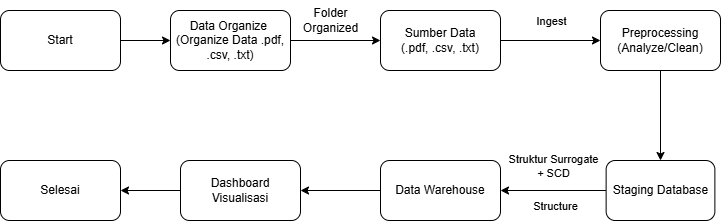

The diagram above was exported from draw.io. Its source (the exported page's mxGraphModel, read from the mxfile embedded in the PNG):
<mxGraphModel dx="705" dy="824" grid="1" gridSize="10" guides="1" tooltips="1" connect="1" arrows="1" fold="1" page="1" pageScale="1" pageWidth="850" pageHeight="1100" math="0" shadow="0">
  <root>
    <mxCell id="0" />
    <mxCell id="1" parent="0" />
    <mxCell id="-zmE9RuXVdpx_5UVGZKK-3" style="edgeStyle=orthogonalEdgeStyle;rounded=0;orthogonalLoop=1;jettySize=auto;html=1;entryX=0;entryY=0.5;entryDx=0;entryDy=0;" edge="1" parent="1" source="-zmE9RuXVdpx_5UVGZKK-1" target="-zmE9RuXVdpx_5UVGZKK-2">
      <mxGeometry relative="1" as="geometry" />
    </mxCell>
    <mxCell id="-zmE9RuXVdpx_5UVGZKK-9" value="Ingest" style="edgeLabel;html=1;align=center;verticalAlign=middle;resizable=0;points=[];" vertex="1" connectable="0" parent="-zmE9RuXVdpx_5UVGZKK-3">
      <mxGeometry x="0.08" y="-3" relative="1" as="geometry">
        <mxPoint x="-4" y="-23" as="offset" />
      </mxGeometry>
    </mxCell>
    <mxCell id="-zmE9RuXVdpx_5UVGZKK-1" value="Sumber Data&lt;br&gt;(.pdf, .csv, .txt)" style="rounded=1;whiteSpace=wrap;html=1;" vertex="1" parent="1">
      <mxGeometry x="420" y="80" width="120" height="60" as="geometry" />
    </mxCell>
    <mxCell id="-zmE9RuXVdpx_5UVGZKK-11" value="" style="edgeStyle=orthogonalEdgeStyle;rounded=0;orthogonalLoop=1;jettySize=auto;html=1;" edge="1" parent="1" source="-zmE9RuXVdpx_5UVGZKK-2" target="-zmE9RuXVdpx_5UVGZKK-10">
      <mxGeometry relative="1" as="geometry" />
    </mxCell>
    <mxCell id="-zmE9RuXVdpx_5UVGZKK-2" value="Preprocessing&lt;br&gt;(Analyze/Clean)" style="rounded=1;whiteSpace=wrap;html=1;" vertex="1" parent="1">
      <mxGeometry x="640" y="80" width="120" height="60" as="geometry" />
    </mxCell>
    <mxCell id="-zmE9RuXVdpx_5UVGZKK-5" style="edgeStyle=orthogonalEdgeStyle;rounded=0;orthogonalLoop=1;jettySize=auto;html=1;entryX=0;entryY=0.5;entryDx=0;entryDy=0;" edge="1" parent="1" source="-zmE9RuXVdpx_5UVGZKK-4" target="-zmE9RuXVdpx_5UVGZKK-1">
      <mxGeometry relative="1" as="geometry" />
    </mxCell>
    <mxCell id="-zmE9RuXVdpx_5UVGZKK-4" value="Data Organize&amp;nbsp;&lt;br&gt;(Organize Data .pdf, .csv, .txt)" style="rounded=1;whiteSpace=wrap;html=1;" vertex="1" parent="1">
      <mxGeometry x="210" y="80" width="120" height="60" as="geometry" />
    </mxCell>
    <mxCell id="-zmE9RuXVdpx_5UVGZKK-7" style="edgeStyle=orthogonalEdgeStyle;rounded=0;orthogonalLoop=1;jettySize=auto;html=1;" edge="1" parent="1" source="-zmE9RuXVdpx_5UVGZKK-6" target="-zmE9RuXVdpx_5UVGZKK-4">
      <mxGeometry relative="1" as="geometry" />
    </mxCell>
    <mxCell id="-zmE9RuXVdpx_5UVGZKK-6" value="Start" style="rounded=1;whiteSpace=wrap;html=1;" vertex="1" parent="1">
      <mxGeometry x="40" y="80" width="120" height="60" as="geometry" />
    </mxCell>
    <mxCell id="-zmE9RuXVdpx_5UVGZKK-8" value="Folder &lt;br&gt;Organized" style="text;html=1;align=center;verticalAlign=middle;resizable=0;points=[];autosize=1;strokeColor=none;fillColor=none;" vertex="1" parent="1">
      <mxGeometry x="330" y="70" width="80" height="40" as="geometry" />
    </mxCell>
    <mxCell id="-zmE9RuXVdpx_5UVGZKK-14" value="" style="edgeStyle=orthogonalEdgeStyle;rounded=0;orthogonalLoop=1;jettySize=auto;html=1;" edge="1" parent="1" source="-zmE9RuXVdpx_5UVGZKK-10" target="-zmE9RuXVdpx_5UVGZKK-13">
      <mxGeometry relative="1" as="geometry" />
    </mxCell>
    <mxCell id="-zmE9RuXVdpx_5UVGZKK-15" value="Struktur Surrogate &lt;br&gt;+ SCD" style="edgeLabel;html=1;align=center;verticalAlign=middle;resizable=0;points=[];" vertex="1" connectable="0" parent="-zmE9RuXVdpx_5UVGZKK-14">
      <mxGeometry x="-0.1378" y="-1" relative="1" as="geometry">
        <mxPoint x="-7" y="-24" as="offset" />
      </mxGeometry>
    </mxCell>
    <mxCell id="-zmE9RuXVdpx_5UVGZKK-16" value="Structure" style="edgeLabel;html=1;align=center;verticalAlign=middle;resizable=0;points=[];" vertex="1" connectable="0" parent="-zmE9RuXVdpx_5UVGZKK-14">
      <mxGeometry x="-0.5467" y="-2" relative="1" as="geometry">
        <mxPoint x="-27" y="17" as="offset" />
      </mxGeometry>
    </mxCell>
    <mxCell id="-zmE9RuXVdpx_5UVGZKK-10" value="Staging Database" style="whiteSpace=wrap;html=1;rounded=1;" vertex="1" parent="1">
      <mxGeometry x="645.63" y="230" width="108.75" height="60" as="geometry" />
    </mxCell>
    <mxCell id="-zmE9RuXVdpx_5UVGZKK-19" value="" style="edgeStyle=orthogonalEdgeStyle;rounded=0;orthogonalLoop=1;jettySize=auto;html=1;" edge="1" parent="1" source="-zmE9RuXVdpx_5UVGZKK-13" target="-zmE9RuXVdpx_5UVGZKK-18">
      <mxGeometry relative="1" as="geometry" />
    </mxCell>
    <mxCell id="-zmE9RuXVdpx_5UVGZKK-13" value="Data Warehouse" style="whiteSpace=wrap;html=1;rounded=1;" vertex="1" parent="1">
      <mxGeometry x="420" y="230" width="120" height="60" as="geometry" />
    </mxCell>
    <mxCell id="-zmE9RuXVdpx_5UVGZKK-21" value="" style="edgeStyle=orthogonalEdgeStyle;rounded=0;orthogonalLoop=1;jettySize=auto;html=1;" edge="1" parent="1" source="-zmE9RuXVdpx_5UVGZKK-18" target="-zmE9RuXVdpx_5UVGZKK-20">
      <mxGeometry relative="1" as="geometry" />
    </mxCell>
    <mxCell id="-zmE9RuXVdpx_5UVGZKK-18" value="Dashboard Visualisasi" style="whiteSpace=wrap;html=1;rounded=1;" vertex="1" parent="1">
      <mxGeometry x="220" y="230" width="120" height="60" as="geometry" />
    </mxCell>
    <mxCell id="-zmE9RuXVdpx_5UVGZKK-20" value="Selesai" style="whiteSpace=wrap;html=1;rounded=1;" vertex="1" parent="1">
      <mxGeometry x="40" y="230" width="120" height="60" as="geometry" />
    </mxCell>
  </root>
</mxGraphModel>